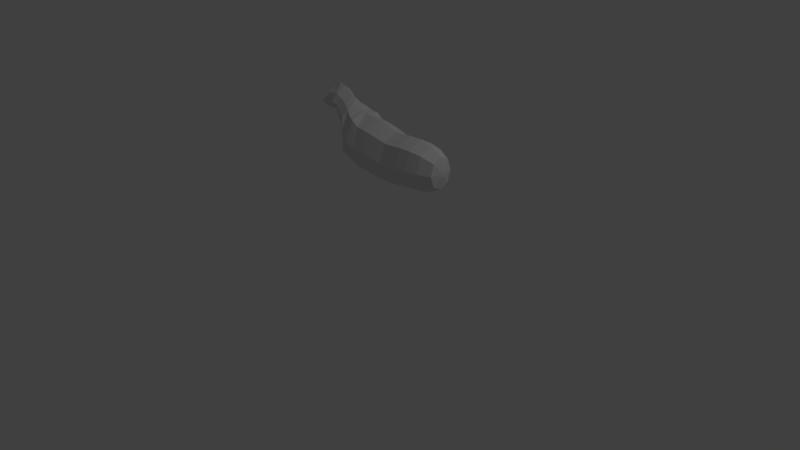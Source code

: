 # Source: deer.blend  (saved by Blender 2.76.0; exported with 4.5.12 LTS)
import bpy
from mathutils import Matrix  # noqa: F401  (used for matrix-valued properties, if any)

bpy.ops.wm.read_factory_settings(use_empty=True)
scene = bpy.context.scene
scene.name = 'Scene'

# ---- collections
col_collection_1 = bpy.data.collections.new('Collection 1'); scene.collection.children.link(col_collection_1)

# ---- world
world_world = bpy.data.worlds.new('World'); scene.world = world_world
world_world.color = (0.05088, 0.05088, 0.05088)
world_world.use_sun_shadow = False
world_world.sun_shadow_jitter_overblur = 0.0
world_world.cycles.sampling_method = 'MANUAL'
world_world.cycles.sample_map_resolution = 256

# ---- cameras
cam_camera = bpy.data.cameras.new('Camera')
cam_camera.clip_end = 100.0
cam_camera.lens = 35.0
cam_camera.sensor_width = 32.0
cam_camera.sensor_height = 18.0
cam_camera.ortho_scale = 7.314
cam_camera.dof.focus_distance = 0.0
cam_camera.dof.aperture_fstop = 128.0

# ---- lights
light_lamp = bpy.data.lights.new('Lamp', 'POINT')
light_lamp.transmission_factor = 0.0
light_lamp.cutoff_distance = 30.0
light_lamp.energy = 100.0
light_lamp.shadow_buffer_clip_start = 1.001
light_lamp.shadow_soft_size = 0.1
light_lamp.shadow_maximum_resolution = 0.006
light_lamp.use_absolute_resolution = True
light_lamp.cycles.use_multiple_importance_sampling = False

# ---- meshes
me_cylinder = bpy.data.meshes.new('Cylinder')
me_cylinder.from_pydata([(-0.00673, 0.6999, 1.014), (-0.00673, 0.4937, 1.511), (0.6165, 0.4949, 1.014), (0.4329, 0.3491, 1.511), (0.8746, -4.077e-07, 1.014), (0.615, -2.873e-07, 1.511), (0.6165, -0.4949, 1.014), (0.4329, -0.3491, 1.511), (-0.00673, -0.6999, 1.014), (-0.00673, -0.4937, 1.511), (-0.6299, -0.4949, 1.014), (-0.4463, -0.3491, 1.511), (-0.8881, -3.688e-07, 1.014), (-0.6284, -2.598e-07, 1.511), (-0.6299, 0.4949, 1.014), (-0.4463, 0.3491, 1.511), (-0.00673, 0.7816, 0.4982), (0.6892, 0.5527, 0.4982), (0.9775, -3.98e-07, 0.4982), (0.6892, -0.5527, 0.4982), (-0.00673, -0.7816, 0.4982), (-0.7027, -0.5527, 0.4982), (-0.991, -3.545e-07, 0.4982), (-0.7027, 0.5527, 0.4982), (0.02131, 0.8133, 0.01025), (0.7455, 0.5751, 0.01025), (1.046, -3.813e-07, 0.01025), (0.7455, -0.5751, 0.01025), (0.02131, -0.8133, 0.01025), (-0.7029, -0.5751, 0.01025), (-1.003, -3.361e-07, 0.01025), (-0.7029, 0.5751, 0.01025), (0.06057, 0.8133, -0.4272), (0.7848, 0.5751, -0.4272), (0.9771, -3.652e-07, -0.4272), (0.7848, -0.5751, -0.4272), (0.06057, -0.8133, -0.4272), (-0.6637, -0.5751, -0.4272), (-0.9636, -3.2e-07, -0.4272), (-0.6637, 0.5751, -0.4272), (0.06057, 0.8133, -0.7637), (0.7848, 0.5751, -0.7637), (0.9636, -3.528e-07, -0.7637), (0.7848, -0.5751, -0.7637), (0.06057, -0.8133, -0.7637), (-0.6637, -0.5751, -0.7637), (-0.9636, -3.076e-07, -0.7637), (-0.6637, 0.5751, -0.7637), (0.0157, 0.8399, -1.05), (0.7636, 0.5939, -1.05), (0.9926, -3.438e-07, -1.05), (0.7636, -0.5939, -1.05), (0.0157, -0.8399, -1.05), (-0.7322, -0.5939, -1.05), (-1.042, -2.971e-07, -1.05), (-0.7322, 0.5939, -1.05), (-0.0516, 0.8744, -1.493), (0.727, 0.6183, -1.493), (1.016, -3.306e-07, -1.493), (0.727, -0.6183, -1.493), (-0.0516, -0.8744, -1.493), (-0.8302, -0.6183, -1.493), (-1.153, -2.819e-07, -1.493), (-0.8302, 0.6183, -1.493), (-0.1189, 0.8744, -1.841), (0.6597, 0.6183, -1.841), (0.9822, -3.393e-07, -1.841), (0.6597, -0.6183, -1.841), (-0.1189, -0.8744, -1.841), (-0.8975, -0.6183, -1.841), (-1.22, -2.906e-07, -1.841), (-0.8975, 0.6183, -1.841), (-0.1413, 0.8849, -2.194), (0.6466, 0.6257, -2.194), (0.973, -3.327e-07, -2.194), (0.6466, -0.6257, -2.194), (-0.1413, -0.8849, -2.194), (-0.9293, -0.6257, -2.194), (-1.256, -2.835e-07, -2.194), (-0.9293, 0.6257, -2.194), (-0.3488, 0.8849, -2.586), (0.4303, 0.6257, -2.704), (0.679, -3.05e-07, -2.753), (0.4303, -0.6257, -2.704), (-0.3488, -0.8849, -2.586), (-1.128, -0.6257, -2.469), (-1.304, -3.09e-07, -2.425), (-1.128, 0.6257, -2.469), (-0.4902, 0.7905, -2.831), (0.1952, 0.7039, -2.992), (0.3512, -3.912e-07, -2.991), (0.1952, -0.7039, -2.992), (-0.4902, -0.7905, -2.831), (-1.176, -0.559, -2.671), (-1.363, -3.15e-07, -2.6), (-1.176, 0.559, -2.671), (-1.101, 0.6202, -3.065), (-0.7391, 0.4385, -3.313), (-0.3134, -3.866e-07, -3.415), (-0.7391, -0.4385, -3.313), (-1.101, -0.6202, -3.065), (-1.36, -0.4385, -2.943), (-1.509, -4.257e-07, -2.84), (-1.36, 0.4385, -2.943), (-1.195, 0.4957, -3.356), (-0.949, 0.3505, -3.605), (-0.8469, -4.384e-07, -3.797), (-0.949, -0.3505, -3.605), (-1.195, -0.4957, -3.356), (-1.442, -0.3505, -3.106), (-1.661, -5.132e-07, -3.003), (-1.442, 0.3505, -3.106), (-1.412, 0.4147, -3.573), (-1.206, 0.2933, -3.782), (-1.12, -4.687e-07, -3.872), (-1.206, -0.2933, -3.782), (-1.412, -0.4147, -3.573), (-1.618, -0.2933, -3.365), (-1.801, -5.355e-07, -3.185), (-1.618, 0.2933, -3.365), (-1.506, 0.4792, -3.806), (-1.198, 0.3388, -3.949), (-1.107, -5.055e-07, -4.013), (-1.198, -0.3388, -3.949), (-1.506, -0.4792, -3.806), (-1.813, -0.3388, -3.663), (-2.083, -5.554e-07, -3.542), (-1.813, 0.3388, -3.663), (-1.485, 0.4498, -4.098), (-1.169, 0.3181, -4.129), (-1.072, -5.599e-07, -4.145), (-1.169, -0.3181, -4.129), (-1.485, -0.4498, -4.098), (-1.802, -0.3181, -4.068), (-2.08, -5.581e-07, -4.045), (-1.802, 0.3181, -4.068), (-1.334, 0.2747, -4.392), (-1.141, 0.1942, -4.41), (-1.059, -4.835e-07, -4.42), (-1.141, -0.1942, -4.41), (-1.334, -0.2747, -4.392), (-1.527, -0.1942, -4.373), (-1.697, -4.824e-07, -4.359), (-1.527, 0.1942, -4.373), (-1.269, 0.2006, -4.604), (-1.127, 0.1418, -4.618), (-1.068, -4.799e-07, -4.625), (-1.127, -0.1418, -4.618), (-1.269, -0.2006, -4.604), (-1.41, -0.1418, -4.59), (-1.533, -4.791e-07, -4.58), (-1.41, 0.1418, -4.59), (-1.237, 0.07982, -4.819), (-1.181, 0.05644, -4.824), (-1.157, -4.741e-07, -4.827), (-1.181, -0.05644, -4.824), (-1.237, -0.07982, -4.819), (-1.294, -0.05644, -4.813), (-1.343, -4.738e-07, -4.809), (-1.294, 0.05644, -4.813), (-1.245, 0.0284, -4.877), (-1.225, 0.02008, -4.879), (-1.217, -4.733e-07, -4.88), (-1.225, -0.02008, -4.879), (-1.245, -0.0284, -4.877), (-1.265, -0.02008, -4.875), (-1.283, -4.732e-07, -4.873), (-1.265, 0.02008, -4.875), (-1.184, -0.3285, -4.039), (-1.09, -5.327e-07, -4.079), (-1.184, 0.3285, -4.039), (-1.496, 0.4645, -3.952), (-1.807, 0.3285, -3.865), (-2.155, -5.568e-07, -3.793), (-1.807, -0.3285, -3.865), (-1.496, -0.4645, -3.952), (-0.00673, 0.1012, 1.616), (0.0834, 0.07157, 1.616), (0.1207, -3.026e-07, 1.616), (0.0834, -0.07157, 1.616), (-0.00673, -0.1012, 1.616), (-0.09686, -0.07157, 1.616), (-0.1342, -2.97e-07, 1.616), (-0.09686, 0.07157, 1.616)], [], [(0, 1, 3, 2), (2, 3, 5, 4), (4, 5, 7, 6), (6, 7, 9, 8), (8, 9, 11, 10), (10, 11, 13, 12), (13, 11, 181, 182), (14, 15, 1, 0), (12, 13, 15, 14), (14, 0, 16, 23), (23, 16, 24, 31), (0, 2, 17, 16), (4, 6, 19, 18), (10, 12, 22, 21), (6, 8, 20, 19), (12, 14, 23, 22), (2, 4, 18, 17), (8, 10, 21, 20), (28, 29, 37, 36), (21, 22, 30, 29), (19, 20, 28, 27), (17, 18, 26, 25), (22, 23, 31, 30), (20, 21, 29, 28), (18, 19, 27, 26), (16, 17, 25, 24), (38, 39, 47, 46), (26, 27, 35, 34), (24, 25, 33, 32), (31, 24, 32, 39), (29, 30, 38, 37), (27, 28, 36, 35), (25, 26, 34, 33), (30, 31, 39, 38), (45, 46, 54, 53), (36, 37, 45, 44), (34, 35, 43, 42), (32, 33, 41, 40), (39, 32, 40, 47), (37, 38, 46, 45), (35, 36, 44, 43), (33, 34, 42, 41), (48, 49, 57, 56), (43, 44, 52, 51), (41, 42, 50, 49), (46, 47, 55, 54), (44, 45, 53, 52), (42, 43, 51, 50), (40, 41, 49, 48), (47, 40, 48, 55), (62, 63, 71, 70), (55, 48, 56, 63), (53, 54, 62, 61), (51, 52, 60, 59), (49, 50, 58, 57), (54, 55, 63, 62), (52, 53, 61, 60), (50, 51, 59, 58), (65, 66, 74, 73), (60, 61, 69, 68), (58, 59, 67, 66), (56, 57, 65, 64), (63, 56, 64, 71), (61, 62, 70, 69), (59, 60, 68, 67), (57, 58, 66, 65), (79, 72, 80, 87), (70, 71, 79, 78), (68, 69, 77, 76), (66, 67, 75, 74), (64, 65, 73, 72), (71, 64, 72, 79), (69, 70, 78, 77), (67, 68, 76, 75), (82, 83, 91, 90), (77, 78, 86, 85), (75, 76, 84, 83), (73, 74, 82, 81), (78, 79, 87, 86), (76, 77, 85, 84), (74, 75, 83, 82), (72, 73, 81, 80), (94, 95, 103, 102), (80, 81, 89, 88), (87, 80, 88, 95), (85, 86, 94, 93), (83, 84, 92, 91), (81, 82, 90, 89), (86, 87, 95, 94), (84, 85, 93, 92), (99, 100, 108, 107), (92, 93, 101, 100), (90, 91, 99, 98), (88, 89, 97, 96), (95, 88, 96, 103), (93, 94, 102, 101), (91, 92, 100, 99), (89, 90, 98, 97), (105, 106, 114, 113), (97, 98, 106, 105), (102, 103, 111, 110), (100, 101, 109, 108), (98, 99, 107, 106), (96, 97, 105, 104), (103, 96, 104, 111), (101, 102, 110, 109), (119, 112, 120, 127), (110, 111, 119, 118), (108, 109, 117, 116), (106, 107, 115, 114), (104, 105, 113, 112), (111, 104, 112, 119), (109, 110, 118, 117), (107, 108, 116, 115), (169, 168, 131, 130), (117, 118, 126, 125), (115, 116, 124, 123), (113, 114, 122, 121), (118, 119, 127, 126), (116, 117, 125, 124), (114, 115, 123, 122), (112, 113, 121, 120), (134, 135, 143, 142), (171, 170, 129, 128), (172, 171, 128, 135), (174, 173, 134, 133), (168, 175, 132, 131), (170, 169, 130, 129), (173, 172, 135, 134), (175, 174, 133, 132), (139, 140, 148, 147), (132, 133, 141, 140), (130, 131, 139, 138), (128, 129, 137, 136), (135, 128, 136, 143), (133, 134, 142, 141), (131, 132, 140, 139), (129, 130, 138, 137), (151, 144, 152, 159), (137, 138, 146, 145), (142, 143, 151, 150), (140, 141, 149, 148), (138, 139, 147, 146), (136, 137, 145, 144), (143, 136, 144, 151), (141, 142, 150, 149), (156, 157, 165, 164), (149, 150, 158, 157), (147, 148, 156, 155), (145, 146, 154, 153), (150, 151, 159, 158), (148, 149, 157, 156), (146, 147, 155, 154), (144, 145, 153, 152), (160, 161, 162, 163, 164, 165, 166, 167), (154, 155, 163, 162), (152, 153, 161, 160), (159, 152, 160, 167), (157, 158, 166, 165), (155, 156, 164, 163), (153, 154, 162, 161), (158, 159, 167, 166), (124, 125, 174, 175), (126, 127, 172, 173), (121, 122, 169, 170), (123, 124, 175, 168), (125, 126, 173, 174), (127, 120, 171, 172), (120, 121, 170, 171), (122, 123, 168, 169), (177, 176, 183, 182, 181, 180, 179, 178), (9, 7, 179, 180), (15, 13, 182, 183), (5, 3, 177, 178), (11, 9, 180, 181), (1, 15, 183, 176), (3, 1, 176, 177), (7, 5, 178, 179)])
me_cylinder.use_remesh_preserve_volume = False
me_cylinder.use_remesh_preserve_attributes = False
me_cylinder.use_mirror_vertex_groups = False
me_cylinder.update()
arm_armature = bpy.data.armatures.new('Armature')  # bones are not reproduced

# ---- objects
ob_armature = bpy.data.objects.new('Armature', arm_armature)
ob_cylinder = bpy.data.objects.new('Cylinder', me_cylinder)
ob_profile = bpy.data.objects.new('profile', None)
ob_body = bpy.data.objects.new('body', None)
ob_lamp = bpy.data.objects.new('Lamp', light_lamp)
ob_camera = bpy.data.objects.new('Camera', cam_camera)

# ---- transforms, parenting, visibility, modifiers, constraints
ob_armature.location = (0.9327, -0.00522, 1.521)
ob_armature.rotation_euler = (-1.49e-07, -1.571, 0.0)
ob_armature.show_in_front = True
ob_armature.lineart.crease_threshold = 0.0
ob_cylinder.location = (0.7, 0.0, 1.481)
ob_cylinder.rotation_euler = (-1.788e-07, 1.571, 0.0)
ob_cylinder.scale = (0.32, 0.32, 0.32)
ob_cylinder.lineart.crease_threshold = 0.0
ob_profile.location = (0.499, 0.0, 0.5149)
ob_profile.rotation_euler = (1.571, 2.22e-16, 3.142)
ob_profile.scale = (2.751, 2.751, 2.751)
ob_profile.empty_display_type = 'IMAGE'
ob_profile.empty_image_offset = (0.0, 0.0)
ob_profile.lineart.crease_threshold = 0.0
ob_body.location = (-2.65, 0.0, 0.0322)
ob_body.rotation_euler = (1.571, -0.0, 0.0)
ob_body.scale = (5.46, 5.46, 5.46)
ob_body.empty_display_type = 'IMAGE'
ob_body.empty_image_offset = (0.0, 0.0)
ob_body.hide_viewport = True
ob_body.lineart.crease_threshold = 0.0
ob_lamp.location = (4.076, 1.005, 5.904)
ob_lamp.rotation_euler = (0.6503, 0.05522, 1.866)
ob_lamp.lock_rotations_4d = False
ob_lamp.empty_display_type = 'ARROWS'
ob_lamp.color = (0.0, 0.0, 0.0, 0.0)
ob_lamp.lineart.crease_threshold = 0.0
ob_camera.location = (7.481, -6.508, 5.344)
ob_camera.rotation_euler = (1.109, 0.01082, 0.8149)
ob_camera.lock_rotations_4d = False
ob_camera.empty_display_type = 'ARROWS'
ob_camera.color = (0.0, 0.0, 0.0, 0.0)
ob_camera.display_type = 'WIRE'
ob_camera.lineart.crease_threshold = 0.0

# ---- collection membership
col_collection_1.objects.link(ob_armature)
col_collection_1.objects.link(ob_cylinder)
col_collection_1.objects.link(ob_profile)
col_collection_1.objects.link(ob_body)
col_collection_1.objects.link(ob_lamp)
col_collection_1.objects.link(ob_camera)

# ---- scene / render settings (as saved in the file)
scene.camera = ob_camera
scene.frame_start = 1; scene.frame_end = 250; scene.frame_set(1)
scene.render.engine = 'BLENDER_EEVEE_NEXT'
scene.render.resolution_percentage = 50
scene.render.dither_intensity = 0.0
scene.cycles.use_denoising = False
scene.cycles.samples = 10
scene.cycles.sampling_pattern = 'TABULATED_SOBOL'
scene.cycles.light_sampling_threshold = 0.0
scene.cycles.use_adaptive_sampling = False
scene.cycles.use_light_tree = False
scene.cycles.blur_glossy = 0.0
scene.cycles.pixel_filter_type = 'GAUSSIAN'
scene.cycles.sample_clamp_indirect = 0.0
scene.view_settings.view_transform = 'Standard'
bpy.context.view_layer.update()
